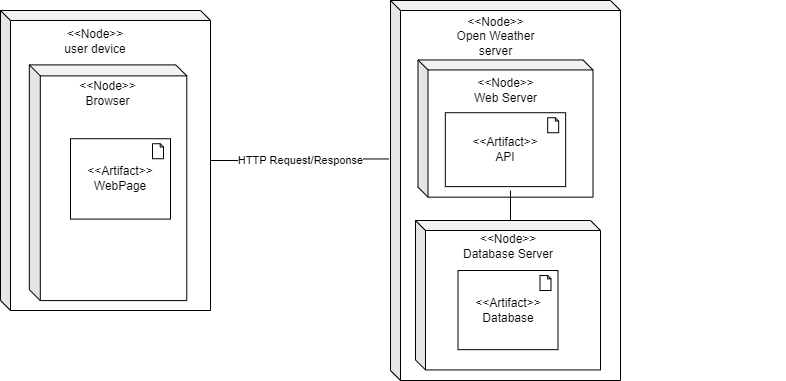

The diagram above was exported from draw.io. Its source (the exported page's mxGraphModel, read from the mxfile embedded in the PNG):
<mxGraphModel dx="865" dy="449" grid="1" gridSize="10" guides="1" tooltips="1" connect="1" arrows="1" fold="1" page="1" pageScale="1" pageWidth="827" pageHeight="1169" math="0" shadow="0">
  <root>
    <mxCell id="WIyWlLk6GJQsqaUBKTNV-0" />
    <mxCell id="WIyWlLk6GJQsqaUBKTNV-1" parent="WIyWlLk6GJQsqaUBKTNV-0" />
    <mxCell id="sShc1JuC05cSyuZpay7z-81" value="" style="group" vertex="1" connectable="0" parent="WIyWlLk6GJQsqaUBKTNV-1">
      <mxGeometry x="120" y="10" width="210" height="300" as="geometry" />
    </mxCell>
    <mxCell id="sShc1JuC05cSyuZpay7z-63" value="" style="shape=cube;whiteSpace=wrap;html=1;boundedLbl=1;backgroundOutline=1;darkOpacity=0.05;darkOpacity2=0.1;size=10;" vertex="1" parent="sShc1JuC05cSyuZpay7z-81">
      <mxGeometry width="210" height="300" as="geometry" />
    </mxCell>
    <mxCell id="sShc1JuC05cSyuZpay7z-64" value="&amp;lt;&amp;lt;Node&amp;gt;&amp;gt;&lt;br&gt;user device" style="text;html=1;strokeColor=none;fillColor=none;align=center;verticalAlign=middle;whiteSpace=wrap;rounded=0;" vertex="1" parent="sShc1JuC05cSyuZpay7z-81">
      <mxGeometry x="60" y="14.560714285714289" width="70" height="32.14285714285714" as="geometry" />
    </mxCell>
    <mxCell id="sShc1JuC05cSyuZpay7z-77" value="" style="group" vertex="1" connectable="0" parent="sShc1JuC05cSyuZpay7z-81">
      <mxGeometry x="10" y="46.70357142857142" width="170" height="243.39642857142854" as="geometry" />
    </mxCell>
    <mxCell id="sShc1JuC05cSyuZpay7z-68" value="" style="shape=cube;whiteSpace=wrap;html=1;boundedLbl=1;backgroundOutline=1;darkOpacity=0.05;darkOpacity2=0.1;size=11;" vertex="1" parent="sShc1JuC05cSyuZpay7z-77">
      <mxGeometry x="18.81" y="7.682142857142857" width="157.46" height="235.7142857142857" as="geometry" />
    </mxCell>
    <mxCell id="sShc1JuC05cSyuZpay7z-69" value="&amp;lt;&amp;lt;Node&amp;gt;&amp;gt;&lt;br&gt;Browser" style="text;html=1;strokeColor=none;fillColor=none;align=center;verticalAlign=middle;whiteSpace=wrap;rounded=0;" vertex="1" parent="sShc1JuC05cSyuZpay7z-77">
      <mxGeometry x="64.09704918032787" y="21.423447204968944" width="66.88524590163935" height="30.74534161490683" as="geometry" />
    </mxCell>
    <mxCell id="sShc1JuC05cSyuZpay7z-71" value="&amp;lt;&amp;lt;Artifact&amp;gt;&amp;gt;&lt;br&gt;WebPage" style="html=1;outlineConnect=0;whiteSpace=wrap;fillColor=#FFFFFF;shape=mxgraph.archimate.application;appType=artifact" vertex="1" parent="sShc1JuC05cSyuZpay7z-77">
      <mxGeometry x="59.99999999999999" y="81.52499999999998" width="100" height="80.35714285714286" as="geometry" />
    </mxCell>
    <mxCell id="sShc1JuC05cSyuZpay7z-82" value="" style="group" vertex="1" connectable="0" parent="WIyWlLk6GJQsqaUBKTNV-1">
      <mxGeometry x="510" width="395" height="380" as="geometry" />
    </mxCell>
    <mxCell id="sShc1JuC05cSyuZpay7z-65" value="" style="shape=cube;whiteSpace=wrap;html=1;boundedLbl=1;backgroundOutline=1;darkOpacity=0.05;darkOpacity2=0.1;size=10;" vertex="1" parent="sShc1JuC05cSyuZpay7z-82">
      <mxGeometry width="230" height="380" as="geometry" />
    </mxCell>
    <mxCell id="sShc1JuC05cSyuZpay7z-66" value="&amp;lt;&amp;lt;Node&amp;gt;&amp;gt;&lt;br&gt;Open Weather server" style="text;html=1;strokeColor=none;fillColor=none;align=center;verticalAlign=middle;whiteSpace=wrap;rounded=0;" vertex="1" parent="sShc1JuC05cSyuZpay7z-82">
      <mxGeometry x="57.5" y="19.995555555555555" width="95" height="31.666666666666668" as="geometry" />
    </mxCell>
    <mxCell id="sShc1JuC05cSyuZpay7z-84" value="" style="shape=cube;whiteSpace=wrap;html=1;boundedLbl=1;backgroundOutline=1;darkOpacity=0.05;darkOpacity2=0.1;fillColor=#FFFFFF;size=10;" vertex="1" parent="sShc1JuC05cSyuZpay7z-82">
      <mxGeometry x="25" y="220" width="185" height="149.44" as="geometry" />
    </mxCell>
    <mxCell id="sShc1JuC05cSyuZpay7z-86" value="&amp;lt;&amp;lt;Node&amp;gt;&amp;gt;&lt;br&gt;Database Server" style="text;html=1;strokeColor=none;fillColor=none;align=center;verticalAlign=middle;whiteSpace=wrap;rounded=0;" vertex="1" parent="sShc1JuC05cSyuZpay7z-82">
      <mxGeometry x="57.5" y="230.00111111111113" width="120" height="31.666666666666668" as="geometry" />
    </mxCell>
    <mxCell id="sShc1JuC05cSyuZpay7z-88" value="&amp;lt;&amp;lt;Artifact&amp;gt;&amp;gt;&lt;br&gt;Database" style="html=1;outlineConnect=0;whiteSpace=wrap;fillColor=#FFFFFF;shape=mxgraph.archimate.application;appType=artifact" vertex="1" parent="sShc1JuC05cSyuZpay7z-82">
      <mxGeometry x="67.5" y="270.00333333333333" width="100" height="79.16666666666667" as="geometry" />
    </mxCell>
    <mxCell id="sShc1JuC05cSyuZpay7z-78" value="" style="group" vertex="1" connectable="0" parent="sShc1JuC05cSyuZpay7z-82">
      <mxGeometry x="27.5" y="70.00333333333333" width="175" height="137.22222222222223" as="geometry" />
    </mxCell>
    <mxCell id="sShc1JuC05cSyuZpay7z-72" value="" style="shape=cube;whiteSpace=wrap;html=1;boundedLbl=1;backgroundOutline=1;darkOpacity=0.05;darkOpacity2=0.1;fillColor=#FFFFFF;size=10;" vertex="1" parent="sShc1JuC05cSyuZpay7z-78">
      <mxGeometry y="-10.555555555555555" width="175" height="137.22222222222223" as="geometry" />
    </mxCell>
    <mxCell id="sShc1JuC05cSyuZpay7z-73" value="&amp;lt;&amp;lt;Node&amp;gt;&amp;gt;&lt;br&gt;Web Server" style="text;html=1;strokeColor=none;fillColor=none;align=center;verticalAlign=middle;whiteSpace=wrap;rounded=0;" vertex="1" parent="sShc1JuC05cSyuZpay7z-78">
      <mxGeometry x="49.21875" y="10.55939393939394" width="76.5625" height="18.71212121212121" as="geometry" />
    </mxCell>
    <mxCell id="sShc1JuC05cSyuZpay7z-75" value="&amp;lt;&amp;lt;Artifact&amp;gt;&amp;gt;&lt;br&gt;API" style="html=1;outlineConnect=0;whiteSpace=wrap;fillColor=#FFFFFF;shape=mxgraph.archimate.application;appType=artifact" vertex="1" parent="sShc1JuC05cSyuZpay7z-78">
      <mxGeometry x="27.34375" y="42.22222222222222" width="120.3125" height="73.88888888888889" as="geometry" />
    </mxCell>
    <mxCell id="sShc1JuC05cSyuZpay7z-90" style="edgeStyle=orthogonalEdgeStyle;rounded=0;orthogonalLoop=1;jettySize=auto;html=1;endArrow=none;endFill=0;" edge="1" parent="sShc1JuC05cSyuZpay7z-82">
      <mxGeometry relative="1" as="geometry">
        <mxPoint x="120" y="220" as="targetPoint" />
        <mxPoint x="120" y="190" as="sourcePoint" />
      </mxGeometry>
    </mxCell>
    <mxCell id="sShc1JuC05cSyuZpay7z-89" value="HTTP Request/Response" style="edgeStyle=orthogonalEdgeStyle;rounded=0;orthogonalLoop=1;jettySize=auto;html=1;entryX=-0.007;entryY=0.417;entryDx=0;entryDy=0;entryPerimeter=0;endArrow=none;endFill=0;" edge="1" parent="WIyWlLk6GJQsqaUBKTNV-1" source="sShc1JuC05cSyuZpay7z-63" target="sShc1JuC05cSyuZpay7z-65">
      <mxGeometry relative="1" as="geometry" />
    </mxCell>
  </root>
</mxGraphModel>